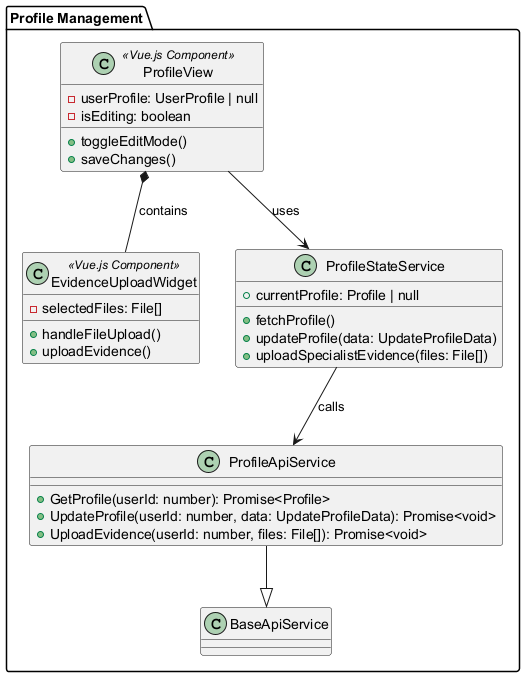

The diagram above was rendered by PlantUML. Its source (embedded in the PNG):
@startuml
package "Profile Management" {
    class ProfileView <<Vue.js Component>> {
        - userProfile: UserProfile | null
        - isEditing: boolean
        + toggleEditMode()
        + saveChanges()
    }

    class EvidenceUploadWidget <<Vue.js Component>> {
        - selectedFiles: File[]
        + handleFileUpload()
        + uploadEvidence()
    }

    class ProfileStateService {
        + currentProfile: Profile | null
        + fetchProfile()
        + updateProfile(data: UpdateProfileData)
        + uploadSpecialistEvidence(files: File[])
    }

    class ProfileApiService {
        + GetProfile(userId: number): Promise<Profile>
        + UpdateProfile(userId: number, data: UpdateProfileData): Promise<void>
        + UploadEvidence(userId: number, files: File[]): Promise<void>
    }

    ProfileApiService --|> BaseApiService
    ProfileView *-- EvidenceUploadWidget : contains
    ProfileView --> ProfileStateService : uses
    ProfileStateService --> ProfileApiService : calls
}
@enduml